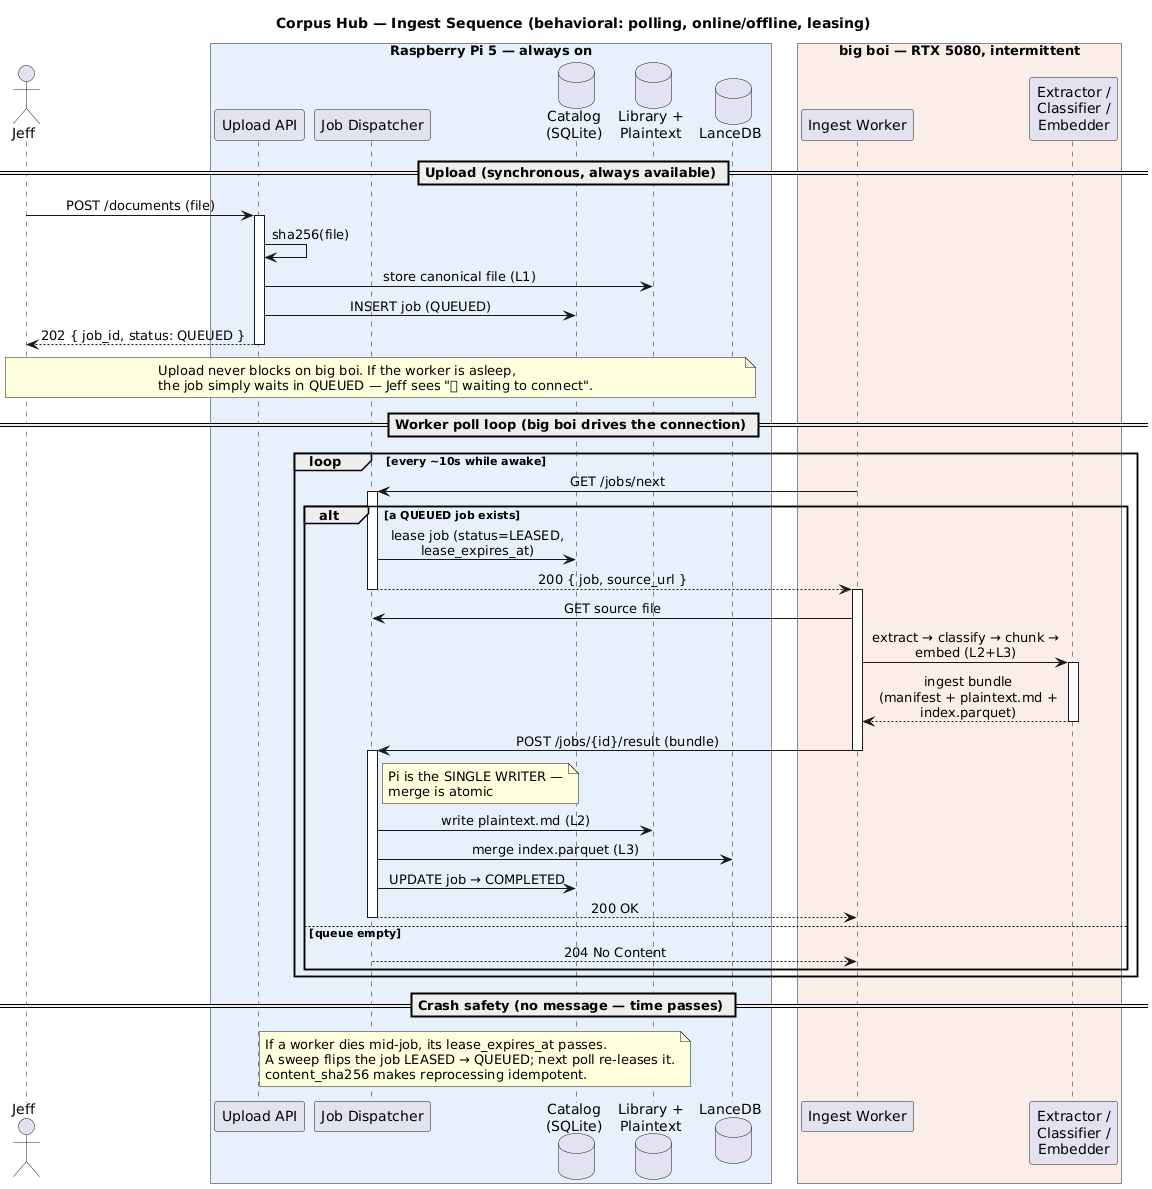

The diagram above was rendered by PlantUML. Its source (embedded in the PNG):
@startuml
title Corpus Hub — Ingest Sequence (behavioral: polling, online/offline, leasing)

skinparam backgroundColor #ffffff
skinparam sequenceMessageAlign center
skinparam maxMessageSize 220
skinparam BoxPadding 12

actor Jeff as jeff

box "Raspberry Pi 5 — always on" #E8F1FB
    participant "Upload API" as api
    participant "Job Dispatcher" as disp
    database "Catalog\n(SQLite)" as cat
    database "Library +\nPlaintext" as lib
    database "LanceDB" as lance
end box

box "big boi — RTX 5080, intermittent" #FBEEE8
    participant "Ingest Worker" as worker
    participant "Extractor /\nClassifier /\nEmbedder" as pipe
end box

== Upload (synchronous, always available) ==
jeff -> api : POST /documents (file)
activate api
api -> api : sha256(file)
api -> lib : store canonical file (L1)
api -> cat : INSERT job (QUEUED)
api --> jeff : 202 { job_id, status: QUEUED }
deactivate api

note over jeff, lance
  Upload never blocks on big boi. If the worker is asleep,
  the job simply waits in QUEUED — Jeff sees "🛰 waiting to connect".
end note

== Worker poll loop (big boi drives the connection) ==
loop every ~10s while awake
    worker -> disp : GET /jobs/next
    activate disp

    alt a QUEUED job exists
        disp -> cat : lease job (status=LEASED, lease_expires_at)
        disp --> worker : 200 { job, source_url }
        deactivate disp

        activate worker
        worker -> disp : GET source file
        worker -> pipe : extract → classify → chunk → embed (L2+L3)
        activate pipe
        pipe --> worker : ingest bundle\n(manifest + plaintext.md + index.parquet)
        deactivate pipe

        worker -> disp : POST /jobs/{id}/result (bundle)
        deactivate worker
        activate disp

        note right of disp : Pi is the SINGLE WRITER —\nmerge is atomic
        disp -> lib   : write plaintext.md (L2)
        disp -> lance : merge index.parquet (L3)
        disp -> cat   : UPDATE job → COMPLETED
        disp --> worker : 200 OK
        deactivate disp

    else queue empty
        disp --> worker : 204 No Content
        deactivate disp
    end
end

== Crash safety (no message — time passes) ==
note over disp, cat
  If a worker dies mid-job, its lease_expires_at passes.
  A sweep flips the job LEASED → QUEUED; next poll re-leases it.
  content_sha256 makes reprocessing idempotent.
end note

@enduml